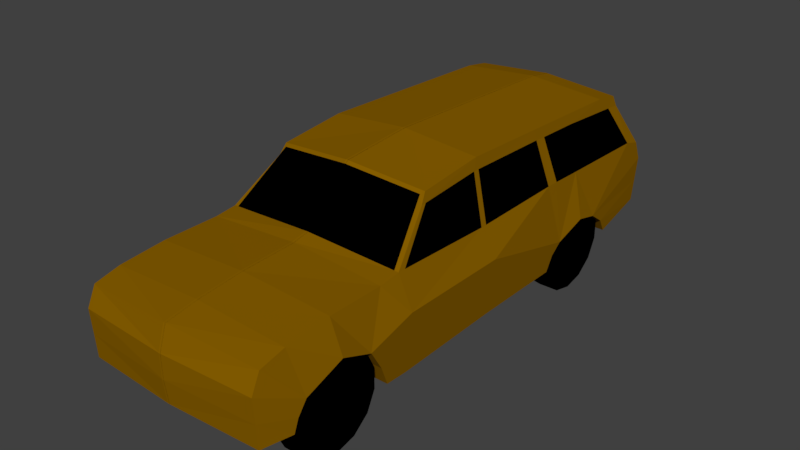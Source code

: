 # Source: volga-station-wagon.blend  (saved by Blender 2.78.0; exported with 4.5.12 LTS)
import bpy
from mathutils import Matrix  # noqa: F401  (used for matrix-valued properties, if any)

bpy.ops.wm.read_factory_settings(use_empty=True)
scene = bpy.context.scene
scene.name = 'Scene'

# ---- collections
col_collection_1 = bpy.data.collections.new('Collection 1'); scene.collection.children.link(col_collection_1)

# ---- materials (node trees are filled in below, after node groups)
mat_volva_car = bpy.data.materials.new('volva_car')
mat_volva_car.alpha_threshold = 0.0
mat_volva_car.use_transparent_shadow = False
mat_volva_car.diffuse_color = (0.2462, 0.114, 0.0, 1.0)
mat_volva_car.roughness = 0.5
mat_volva_windows_tires = bpy.data.materials.new('volva_windows_tires')
mat_volva_windows_tires.alpha_threshold = 0.0
mat_volva_windows_tires.use_transparent_shadow = False
mat_volva_windows_tires.diffuse_color = (0.0, 0.0, 0.0, 1.0)
mat_volva_windows_tires.roughness = 0.5

# ---- material node trees

# ---- world
world_world = bpy.data.worlds.new('World'); scene.world = world_world
world_world.color = (0.05088, 0.05088, 0.05088)
world_world.use_sun_shadow = False
world_world.sun_shadow_jitter_overblur = 0.0
world_world.cycles.sampling_method = 'MANUAL'

# ---- meshes
me_plane = bpy.data.meshes.new('Plane')
me_plane.from_pydata([(1.074, -3.183, 1.333), (1.074, -3.247, 0.5679), (1.074, 2.89, 1.333), (1.074, 2.901, 0.5926), (1.074, -2.888, 1.402), (1.156, -2.912, 0.5749), (1.137, -1.688, 0.4179), (1.074, -1.7, 1.447), (1.14, 0.9717, 0.4478), (1.074, 1.01, 1.438), (1.146, 2.142, 0.4992), (1.074, 2.673, 1.392), (1.074, -1.449, 1.473), (1.135, -1.414, 0.4062), (1.14, -0.1344, 0.4456), (1.074, -0.1844, 1.426), (1.074, -3.284, 1.116), (1.074, 2.988, 1.103), (1.194, -2.789, 0.8981), (1.198, -1.972, 0.925), (1.178, 1.144, 0.7588), (1.185, 1.808, 0.8224), (1.218, -1.427, 1.097), (1.219, -0.1344, 1.1), (1.074, -2.356, 1.446), (1.166, -1.8, 0.6627), (1.217, -2.356, 1.083), (1.074, 1.55, 1.422), (1.163, 1.03, 0.6347), (1.194, 1.525, 0.8946), (1.175, -1.42, 0.7398), (1.178, -0.1344, 0.7614), (1.074, 2.941, 0.8298), (1.167, 2.024, 0.6738), (1.074, -3.265, 0.8397), (1.175, -2.876, 0.7353), (0.9013, 2.556, 1.963), (0.9013, 0.9346, 2.058), (0.9013, 2.253, 2.011), (0.9013, -0.8615, 2.014), (0.9013, -0.07269, 2.093), (0.9013, 1.624, 2.034), (-0.01235, -3.255, 1.383), (-0.01235, -3.304, 0.5679), (-0.01235, 2.969, 1.333), (-0.01235, 2.966, 0.6069), (-0.01235, -2.888, 1.445), (-0.01235, -2.912, 0.5809), (-0.01235, -1.688, 0.4228), (-0.01235, -1.7, 1.519), (-0.01235, 0.9717, 0.4529), (-0.01235, 2.142, 0.5047), (-0.01235, -1.513, 1.559), (-0.01235, -1.414, 0.411), (-0.01235, -0.1344, 0.4507), (-0.01235, -3.341, 1.116), (-0.01235, 3.059, 1.11), (-0.01235, -2.789, 0.9064), (-0.01235, -1.972, 0.9335), (-0.01235, 1.144, 0.7661), (-0.01235, 1.808, 0.8302), (1.025, -1.452, 1.477), (-0.01235, -2.356, 1.496), (-0.01235, -1.8, 0.6694), (-0.01235, -2.356, 1.093), (-0.01235, 1.03, 0.6412), (-0.01235, 1.525, 0.903), (-0.01235, 3.027, 0.8441), (-0.01235, 2.024, 0.6805), (-0.01235, -3.337, 0.8397), (-0.01235, -2.876, 0.7424), (-0.01235, 2.556, 2.037), (-0.01235, 0.9346, 2.132), (-0.01235, 2.253, 2.085), (-0.01235, -0.933, 2.102), (-0.01235, -0.07269, 2.167), (-0.01235, 1.624, 2.108), (0.8601, -0.8647, 2.018), (0.8601, 2.556, 1.966), (1.025, 2.894, 1.333), (0.8693, -0.8972, 1.988), (0.8693, 2.574, 1.931), (-0.01235, 2.578, 1.998), (-0.01235, -0.965, 2.072), (0.923, -0.1305, 1.966), (0.923, 2.421, 1.858), (0.923, 0.9564, 1.94), (0.923, 1.614, 1.914), (0.923, 2.598, 1.841), (0.923, -0.9354, 1.903), (0.923, 1.101, 1.931), (1.074, -1.359, 1.47), (1.074, -0.1076, 1.426), (0.923, -0.8772, 1.907), (1.074, 1.165, 1.435), (0.923, -0.05838, 1.965), (0.8742, 2.903, 1.333), (0.7372, 2.575, 1.939), (-0.01235, 2.652, 1.874), (0.7629, 2.636, 1.826), (0.8676, -2.347, 0.5408), (1.099, -2.347, 0.5408), (0.8676, -2.347, 1.077), (1.099, -2.347, 1.077), (0.8676, -2.114, 1.024), (1.099, -2.114, 1.024), (0.8676, -1.927, 0.8753), (1.099, -1.927, 0.8753), (0.8676, -1.824, 0.6602), (1.099, -1.824, 0.6602), (0.8676, -1.824, 0.4214), (1.099, -1.824, 0.4214), (0.8676, -1.927, 0.2063), (1.099, -1.927, 0.2063), (0.8676, -2.114, 0.0574), (1.099, -2.114, 0.0574), (0.8676, -2.347, 0.004261), (1.099, -2.347, 0.004261), (0.8676, -2.58, 0.0574), (1.099, -2.58, 0.0574), (0.8676, -2.766, 0.2063), (1.099, -2.766, 0.2063), (0.8676, -2.87, 0.4214), (1.099, -2.87, 0.4214), (0.8676, -2.87, 0.6602), (1.099, -2.87, 0.6602), (0.8676, -2.766, 0.8753), (1.099, -2.766, 0.8753), (0.8676, -2.58, 1.024), (1.099, -2.58, 1.024), (0.8676, 1.522, 0.5408), (1.099, 1.522, 0.5408), (0.8676, 1.522, 1.077), (1.099, 1.522, 1.077), (0.8676, 1.755, 1.024), (1.099, 1.755, 1.024), (0.8676, 1.942, 0.8753), (1.099, 1.942, 0.8753), (0.8676, 2.046, 0.6602), (1.099, 2.046, 0.6602), (0.8676, 2.046, 0.4214), (1.099, 2.046, 0.4214), (0.8676, 1.942, 0.2063), (1.099, 1.942, 0.2063), (0.8676, 1.755, 0.0574), (1.099, 1.755, 0.0574), (0.8676, 1.522, 0.004261), (1.099, 1.522, 0.004261), (0.8676, 1.29, 0.0574), (1.099, 1.29, 0.0574), (0.8676, 1.103, 0.2063), (1.099, 1.103, 0.2063), (0.8676, 0.9994, 0.4214), (1.099, 0.9994, 0.4214), (0.8676, 0.9994, 0.6602), (1.099, 0.9994, 0.6602), (0.8676, 1.103, 0.8753), (1.099, 1.103, 0.8753), (0.8676, 1.29, 1.024), (1.099, 1.29, 1.024)], [], [(33, 10, 3, 32), (34, 1, 5, 35), (89, 93, 84, 40, 39), (9, 94, 90, 86), (31, 14, 8, 28), (25, 6, 13, 30), (22, 30, 31, 23), (30, 13, 14, 31), (7, 19, 22, 12), (27, 29, 21, 11), (23, 31, 28, 20), (24, 26, 19, 7), (0, 16, 18, 4), (11, 21, 17, 2), (4, 18, 26, 24), (19, 25, 30, 22), (20, 59, 66, 29), (21, 33, 32, 17), (16, 34, 35, 18), (87, 85, 38, 41), (15, 23, 20, 9, 92), (15, 92, 95, 84), (85, 88, 36, 38), (2, 79, 81, 78, 36, 88), (99, 98, 82, 97), (77, 74, 83, 80), (17, 56, 44, 96, 79, 2), (34, 69, 43, 1), (26, 64, 58, 19), (3, 45, 67, 32), (80, 83, 52, 61), (33, 68, 51, 10), (32, 67, 56, 17), (12, 61, 52, 49, 7), (84, 95, 86, 37, 40), (0, 42, 55, 16), (35, 70, 57, 18), (25, 63, 48, 6), (19, 58, 63, 25), (5, 47, 70, 35), (18, 57, 64, 26), (7, 49, 62, 24), (28, 65, 59, 20), (16, 55, 69, 34), (86, 90, 87, 41, 37), (21, 60, 68, 33), (36, 78, 71, 73, 38), (38, 73, 76, 41), (40, 75, 74, 77, 39), (10, 51, 45, 3), (6, 48, 53, 13), (4, 46, 42, 0), (14, 54, 50, 8), (41, 76, 72, 37), (1, 43, 47, 5), (29, 66, 60, 21), (12, 22, 23, 15, 91), (8, 50, 65, 28), (39, 77, 80, 61, 12, 89), (27, 11, 85, 87, 90, 94), (24, 62, 46, 4), (11, 2, 88, 85), (91, 15, 84, 93), (92, 9, 86, 95), (12, 91, 93, 89), (9, 20, 29, 27, 94), (13, 53, 54, 14), (37, 72, 75, 40), (81, 97, 82, 71, 78), (96, 44, 98, 99), (79, 96, 99, 97, 81), (100, 102, 104), (101, 105, 103), (102, 103, 105, 104), (100, 104, 106), (101, 107, 105), (104, 105, 107, 106), (100, 106, 108), (101, 109, 107), (106, 107, 109, 108), (100, 108, 110), (101, 111, 109), (108, 109, 111, 110), (100, 110, 112), (101, 113, 111), (110, 111, 113, 112), (100, 112, 114), (101, 115, 113), (112, 113, 115, 114), (100, 114, 116), (101, 117, 115), (114, 115, 117, 116), (100, 116, 118), (101, 119, 117), (116, 117, 119, 118), (100, 118, 120), (101, 121, 119), (118, 119, 121, 120), (100, 120, 122), (101, 123, 121), (120, 121, 123, 122), (100, 122, 124), (101, 125, 123), (122, 123, 125, 124), (100, 124, 126), (101, 127, 125), (124, 125, 127, 126), (100, 126, 128), (101, 129, 127), (126, 127, 129, 128), (100, 128, 102), (101, 103, 129), (128, 129, 103, 102), (130, 132, 134), (131, 135, 133), (132, 133, 135, 134), (130, 134, 136), (131, 137, 135), (134, 135, 137, 136), (130, 136, 138), (131, 139, 137), (136, 137, 139, 138), (130, 138, 140), (131, 141, 139), (138, 139, 141, 140), (130, 140, 142), (131, 143, 141), (140, 141, 143, 142), (130, 142, 144), (131, 145, 143), (142, 143, 145, 144), (130, 144, 146), (131, 147, 145), (144, 145, 147, 146), (130, 146, 148), (131, 149, 147), (146, 147, 149, 148), (130, 148, 150), (131, 151, 149), (148, 149, 151, 150), (130, 150, 152), (131, 153, 151), (150, 151, 153, 152), (130, 152, 154), (131, 155, 153), (152, 153, 155, 154), (130, 154, 156), (131, 157, 155), (154, 155, 157, 156), (130, 156, 158), (131, 159, 157), (156, 157, 159, 158), (130, 158, 132), (131, 133, 159), (158, 159, 133, 132)])
me_plane.polygons.foreach_set('material_index', [0, 0, 0, 0, 0, 0, 0, 0, 0, 0, 0, 0, 0, 0, 0, 0, 0, 0, 0, 0, 0, 0, 0, 0, 0, 0, 0, 0, 0, 0, 1, 0, 0, 0, 0, 0, 0, 0, 0, 0, 0, 0, 0, 0, 0, 0, 0, 0, 0, 0, 0, 0, 0, 0, 0, 0, 0, 0, 0, 1, 0, 0, 1, 1, 0, 0, 0, 0, 0, 1, 0, 1, 1, 1, 1, 1, 1, 1, 1, 1, 1, 1, 1, 1, 1, 1, 1, 1, 1, 1, 1, 1, 1, 1, 1, 1, 1, 1, 1, 1, 1, 1, 1, 1, 1, 1, 1, 1, 1, 1, 1, 1, 1, 1, 1, 1, 1, 1, 1, 1, 1, 1, 1, 1, 1, 1, 1, 1, 1, 1, 1, 1, 1, 1, 1, 1, 1, 1, 1, 1, 1, 1, 1, 1, 1, 1, 1, 1, 1, 1, 1, 1, 1, 1, 1])
me_plane.materials.append(mat_volva_car)
me_plane.materials.append(mat_volva_windows_tires)
me_plane.use_remesh_preserve_volume = False
me_plane.use_remesh_preserve_attributes = False
me_plane.use_mirror_vertex_groups = False
me_plane.update()

# ---- objects
ob_plane = bpy.data.objects.new('Plane', me_plane)

# ---- transforms, parenting, visibility, modifiers, constraints
ob_plane.location = (0.0, 0.0, 0.0)
ob_plane.lineart.crease_threshold = 0.0
_m = ob_plane.modifiers.new('Mirror', 'MIRROR')

# ---- collection membership
col_collection_1.objects.link(ob_plane)

# ---- scene / render settings (as saved in the file)
scene.frame_start = 1; scene.frame_end = 250; scene.frame_set(1)
scene.render.engine = 'BLENDER_EEVEE_NEXT'
scene.render.resolution_percentage = 50
scene.render.dither_intensity = 0.0
scene.cycles.use_denoising = False
scene.cycles.samples = 128
scene.cycles.sampling_pattern = 'TABULATED_SOBOL'
scene.cycles.light_sampling_threshold = 0.0
scene.cycles.use_adaptive_sampling = False
scene.cycles.use_light_tree = False
scene.cycles.blur_glossy = 0.0
scene.cycles.sample_clamp_indirect = 0.0
scene.view_settings.view_transform = 'Standard'
bpy.context.view_layer.update()

# ---- added for rendering (the .blend has no active camera and no usable light): camera, sun
cam_auto = bpy.data.cameras.new('AutoCamera')
cam_auto.lens = 50.0
cam_auto.sensor_width = 36.0
cam_auto.clip_end = 1000.0
ob_auto_camera = bpy.data.objects.new('AutoCamera', cam_auto)
scene.collection.objects.link(ob_auto_camera)
ob_auto_camera.location = (6.64499, -8.11499, 6.40148)
ob_auto_camera.rotation_euler = (1.09748, -7.21219e-08, 0.694738)
scene.camera = ob_auto_camera
light_auto_sun = bpy.data.lights.new('AutoSun', 'SUN')
light_auto_sun.energy = 3.0
light_auto_sun.angle = 0.0523599
ob_auto_sun = bpy.data.objects.new('AutoSun', light_auto_sun)
scene.collection.objects.link(ob_auto_sun)
ob_auto_sun.rotation_euler = (0.872665, 0.174533, 0.523599)
bpy.context.view_layer.update()
